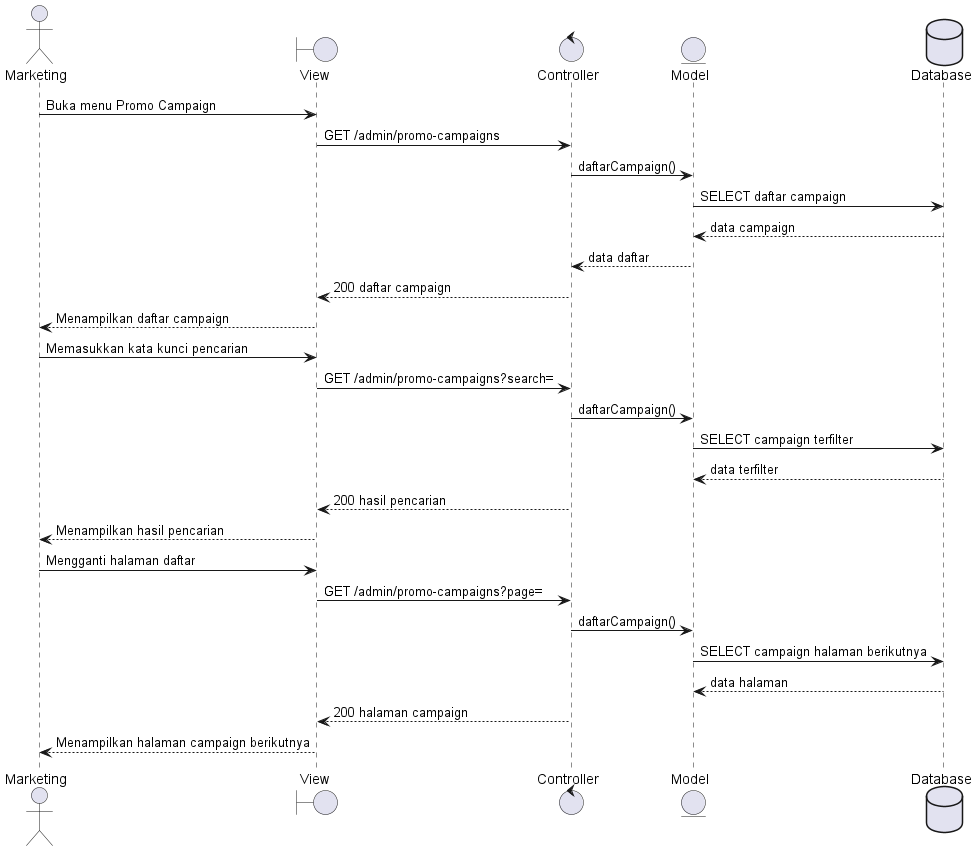

The diagram above was rendered by PlantUML. Its source (embedded in the PNG):
@startuml
actor Marketing
boundary View
control Controller
entity Model
database Database
Marketing -> View : Buka menu Promo Campaign
View -> Controller : GET /admin/promo-campaigns
Controller -> Model : daftarCampaign()
Model -> Database : SELECT daftar campaign
Database --> Model : data campaign
Model --> Controller : data daftar
Controller --> View : 200 daftar campaign
View --> Marketing : Menampilkan daftar campaign
Marketing -> View : Memasukkan kata kunci pencarian
View -> Controller : GET /admin/promo-campaigns?search=
Controller -> Model : daftarCampaign()
Model -> Database : SELECT campaign terfilter
Database --> Model : data terfilter
Controller --> View : 200 hasil pencarian
View --> Marketing : Menampilkan hasil pencarian
Marketing -> View : Mengganti halaman daftar
View -> Controller : GET /admin/promo-campaigns?page=
Controller -> Model : daftarCampaign()
Model -> Database : SELECT campaign halaman berikutnya
Database --> Model : data halaman
Controller --> View : 200 halaman campaign
View --> Marketing : Menampilkan halaman campaign berikutnya
@enduml